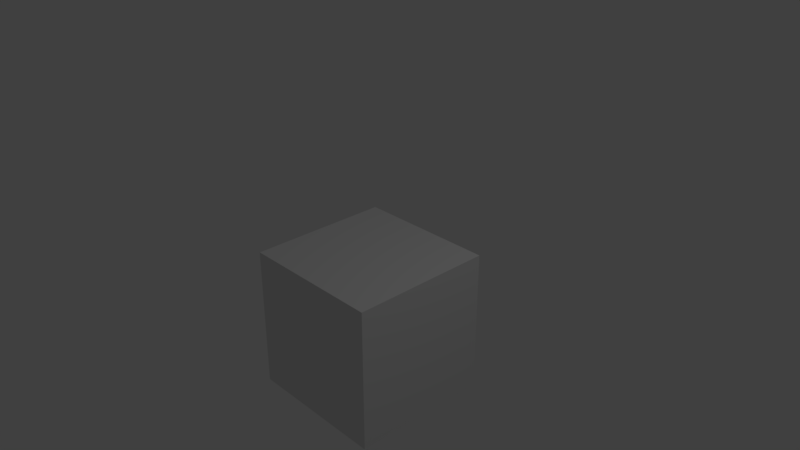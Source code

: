 # Source: toppivotcube.blend  (saved by Blender 2.79.0; exported with 4.5.12 LTS)
import bpy
from mathutils import Matrix  # noqa: F401  (used for matrix-valued properties, if any)

bpy.ops.wm.read_factory_settings(use_empty=True)
scene = bpy.context.scene
scene.name = 'Scene'

# ---- collections
col_collection_1 = bpy.data.collections.new('Collection 1'); scene.collection.children.link(col_collection_1)

# ---- materials (node trees are filled in below, after node groups)
mat_material = bpy.data.materials.new('Material')
mat_material.alpha_threshold = 0.0
mat_material.use_transparent_shadow = False
mat_material.roughness = 0.5
mat_material.line_color = (0.0, 0.0, 0.0, 1.0)

# ---- material node trees

# ---- world
world_world = bpy.data.worlds.new('World'); scene.world = world_world
world_world.color = (0.05088, 0.05088, 0.05088)
world_world.use_sun_shadow = False
world_world.sun_shadow_jitter_overblur = 0.0
world_world.cycles.sampling_method = 'MANUAL'

# ---- cameras
cam_camera = bpy.data.cameras.new('Camera')
cam_camera.clip_end = 100.0
cam_camera.lens = 35.0
cam_camera.sensor_width = 32.0
cam_camera.sensor_height = 18.0
cam_camera.ortho_scale = 7.314
cam_camera.dof.focus_distance = 0.0
cam_camera.dof.aperture_fstop = 128.0

# ---- lights
light_lamp = bpy.data.lights.new('Lamp', 'POINT')
light_lamp.transmission_factor = 0.0
light_lamp.cutoff_distance = 30.0
light_lamp.energy = 100.0
light_lamp.shadow_buffer_clip_start = 1.001
light_lamp.shadow_soft_size = 0.1
light_lamp.shadow_maximum_resolution = 0.006
light_lamp.use_absolute_resolution = True

# ---- meshes
me_cube = bpy.data.meshes.new('Cube')
me_cube.from_pydata([(1.0, 1.0, -1.0), (1.0, -1.0, -1.0), (-1.0, -1.0, -1.0), (-1.0, 1.0, -1.0), (1.0, 1.0, 1.0), (1.0, -1.0, 1.0), (-1.0, -1.0, 1.0), (-1.0, 1.0, 1.0)], [], [(0, 1, 2, 3), (4, 7, 6, 5), (0, 4, 5, 1), (1, 5, 6, 2), (2, 6, 7, 3), (4, 0, 3, 7)])
me_cube.materials.append(mat_material)
me_cube.use_remesh_preserve_volume = False
me_cube.use_remesh_preserve_attributes = False
me_cube.use_mirror_vertex_groups = False
me_cube.update()

# ---- objects
ob_cube = bpy.data.objects.new('Cube', me_cube)
ob_lamp = bpy.data.objects.new('Lamp', light_lamp)
ob_camera = bpy.data.objects.new('Camera', cam_camera)

# ---- transforms, parenting, visibility, modifiers, constraints
ob_cube.location = (0.0, 0.0, -1.002)
ob_cube.lock_rotations_4d = False
ob_cube.empty_display_type = 'ARROWS'
ob_cube.lineart.crease_threshold = 0.0
ob_lamp.location = (4.076, 1.005, 5.904)
ob_lamp.rotation_euler = (0.6503, 0.05522, 1.866)
ob_lamp.lock_rotations_4d = False
ob_lamp.empty_display_type = 'ARROWS'
ob_lamp.color = (0.0, 0.0, 0.0, 0.0)
ob_lamp.lineart.crease_threshold = 0.0
ob_camera.location = (7.481, -6.508, 5.344)
ob_camera.rotation_euler = (1.109, 0.0, 0.8149)
ob_camera.lock_rotations_4d = False
ob_camera.empty_display_type = 'ARROWS'
ob_camera.color = (0.0, 0.0, 0.0, 0.0)
ob_camera.display_type = 'WIRE'
ob_camera.lineart.crease_threshold = 0.0

# ---- collection membership
col_collection_1.objects.link(ob_cube)
col_collection_1.objects.link(ob_lamp)
col_collection_1.objects.link(ob_camera)

# ---- scene / render settings (as saved in the file)
scene.camera = ob_camera
scene.frame_start = 1; scene.frame_end = 250; scene.frame_set(1)
scene.render.engine = 'BLENDER_EEVEE_NEXT'
scene.render.resolution_percentage = 50
scene.render.dither_intensity = 0.0
scene.cycles.use_denoising = False
scene.cycles.samples = 128
scene.cycles.sampling_pattern = 'TABULATED_SOBOL'
scene.cycles.use_adaptive_sampling = False
scene.cycles.use_light_tree = False
scene.cycles.blur_glossy = 0.0
scene.cycles.sample_clamp_indirect = 0.0
scene.view_settings.view_transform = 'Standard'
bpy.context.view_layer.update()
